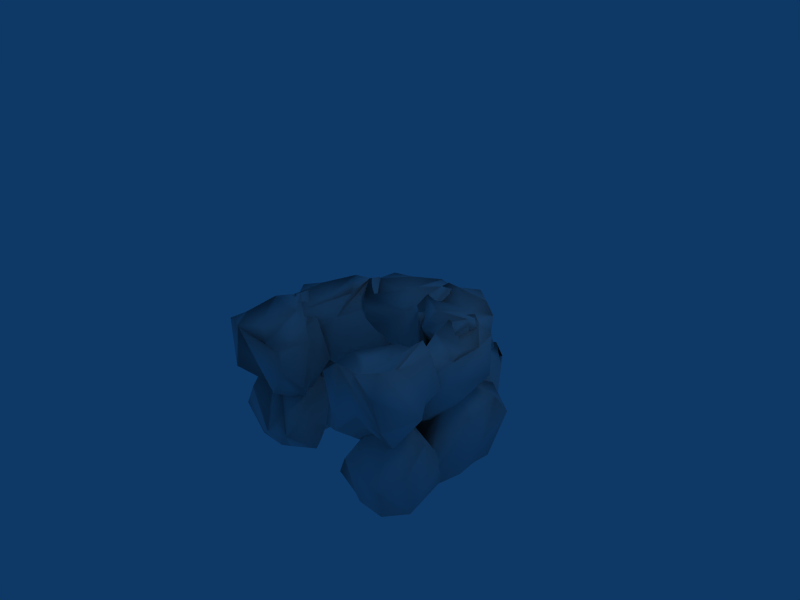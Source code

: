 # Source: cave_entrance.blend  (saved by Blender 2.44.0; exported with 4.5.12 LTS)
import bpy
from mathutils import Matrix  # noqa: F401  (used for matrix-valued properties, if any)

bpy.ops.wm.read_factory_settings(use_empty=True)
scene = bpy.context.scene
scene.name = 'Scene'

# ---- collections
col_collection_1 = bpy.data.collections.new('Collection 1'); scene.collection.children.link(col_collection_1)

# ---- materials (node trees are filled in below, after node groups)
mat_material = bpy.data.materials.new('Material')
mat_material.alpha_threshold = 0.0
mat_material.roughness = 0.5
mat_material.line_color = (0.0, 0.0, 0.0, 1.0)

# ---- material node trees

# ---- world
world_world = bpy.data.worlds.new('World'); scene.world = world_world
world_world.color = (0.05656, 0.2208, 0.4)
world_world.use_sun_shadow = False
world_world.sun_shadow_jitter_overblur = 0.0
world_world.cycles.sampling_method = 'MANUAL'
world_world.cycles.sample_map_resolution = 256

# ---- cameras
cam_camera = bpy.data.cameras.new('Camera')
cam_camera.passepartout_alpha = 0.2
cam_camera.clip_end = 100.0
cam_camera.lens = 35.0
cam_camera.ortho_scale = 7.314
cam_camera.show_passepartout = False
cam_camera.show_safe_areas = True
cam_camera.dof.focus_distance = 0.0
cam_camera.dof.aperture_fstop = 128.0

# ---- lights
light_spot = bpy.data.lights.new('Spot', 'POINT')
light_spot.transmission_factor = 0.0
light_spot.cutoff_distance = 30.0
light_spot.energy = 100.0
light_spot.shadow_buffer_clip_start = 1.001
light_spot.shadow_soft_size = 1.0
light_spot.shadow_maximum_resolution = 0.006
light_spot.use_absolute_resolution = True
light_spot.cycles.use_multiple_importance_sampling = False

# ---- meshes
me_cube_001 = bpy.data.meshes.new('Cube.001')
me_cube_001.from_pydata([(0.6388, 1.05, -1.798), (2.648, -1.123, -1.29), (2.76, -1.203, -0.7724), (2.502, -2.627, -2.778), (2.445, -2.392, -2.141), (2.44, -0.05953, -2.546), (2.87, -0.6656, -1.659), (2.549, -2.218, -0.9236), (2.426, -1.986, -3.133), (2.753, -0.9867, -3.087), (0.9549, -0.7026, -0.4139), (1.746, -2.034, -2.044), (1.656, -2.365, -0.6459), (1.644, -1.856, -0.64), (1.446, -2.402, -3.078), (1.465, -1.153, -3.161), (0.8142, -2.634, -3.242), (0.3801, -0.4374, -3.39), (0.8987, -1.941, -0.6974), (0.9555, -1.94, -2.522), (0.917, -1.857, -1.458), (-0.3855, -2.012, -3.161), (0.255, -1.965, -1.975), (0.3458, -0.4189, -0.8631), (-0.2919, -1.236, -3.088), (-0.5299, -0.2397, -3.225), (0.2362, -1.212, -0.7884), (0.2375, -1.903, -0.7584), (-0.4535, -2.079, -2.027), (-0.5155, -1.206, -2.068), (-0.1715, -0.08216, -0.03455), (-0.1167, -0.152, -0.6406), (0.2374, -1.487, -0.506), (0.2362, -1.428, -0.03015), (0.6531, 1.232, 0.4417), (-0.3918, -1.458, 1.461), (-0.1227, -0.03319, 1.06), (-0.3561, -0.6142, 1.407), (0.3458, -1.301, 0.5159), (0.5102, -0.2169, -0.5609), (0.07302, -1.687, 1.694), (0.917, -0.8075, -0.7092), (0.8987, -1.577, -0.5313), (1.073, -1.912, 1.968), (1.644, -1.995, -0.7032), (1.656, -1.998, -1.054), (1.32, -0.1291, -0.8439), (1.505, -1.804, 1.798), (0.9549, -1.959, 0.3236), (1.776, -1.413, 0.8912), (1.691, -0.3982, 1.984), (2.549, -1.592, -0.9542), (2.87, -0.4888, 0.1099), (2.633, -1.681, 0.9361), (1.938, -0.01283, -1.093), (2.478, -1.736, 1.625), (2.76, -1.788, -0.2545), (2.648, -1.034, -0.2026), (2.788, -0.6395, 1.263), (-0.09266, -0.5515, 3.537), (-0.5562, 1.269, 1.927), (1.278, -0.9291, 2.519), (1.41, -1.679, 2.556), (-0.6357, -1.659, 3.589), (0.1465, -1.592, 3.241), (1.102, -0.3827, 2.848), (1.967, -1.478, 1.982), (-1.512, -0.3456, 3.343), (-0.36, -1.343, 2.7), (-0.4526, -1.91, 1.359), (-1.428, -1.753, 3.119), (0.9389, -0.04666, 1.583), (1.501, -1.904, 1.388), (1.145, -1.906, 1.605), (-1.872, -1.873, 2.972), (0.9308, -1.517, 1.009), (0.671, -0.735, 1.162), (-2.241, -1.668, 2.199), (0.5641, -0.1654, 0.953), (-1.041, -1.269, 1.115), (-2.245, -0.6007, 1.755), (-1.901, -0.01626, 1.875), (-2.31, -1.446, 1.772), (0.008265, -1.39, 0.9339), (0.482, -1.443, 0.6307), (0.232, -0.114, 0.476), (-0.3316, -0.05292, 0.8258), (-1.976, -0.04308, 1.432), (-1.199, -0.08455, 1.11), (-1.269, -1.413, 1.173), (-2.011, -1.378, 1.576), (-2.97, 1.266, 1.933), (-3.961, -1.496, 0.478), (-3.174, -0.04103, 1.146), (-3.918, -0.6491, 0.5065), (-2.718, -1.275, 1.492), (-1.471, -0.135, 1.615), (-4.383, -1.724, 0.756), (-1.691, -0.6994, 2.082), (-1.434, -1.482, 1.671), (-5.016, -1.933, 1.417), (-1.896, -1.866, 2.637), (-1.468, -1.851, 2.751), (-1.814, -0.007352, 2.74), (-4.937, -1.805, 1.786), (-2.653, -1.906, 2.011), (-3.908, -1.36, 2.25), (-5.244, -0.4036, 1.845), (-1.864, -1.424, 3.375), (-3.287, -0.3661, 3.276), (-4.215, -1.606, 2.875), (-5.016, -1.7, 2.556), (-2.786, -1.649, 3.326), (-2.828, -0.9021, 3.215), (-4.68, -0.5771, 2.874), (-7.371, -0.679, 0.2431), (-4.914, 1.214, 0.2872), (-6.248, -0.971, 1.437), (-6.301, -1.718, 1.545), (-7.347, -1.805, -0.1648), (-7.008, -1.699, 0.4816), (-6.654, -0.4446, 1.251), (-5.646, -1.476, 2.047), (-6.935, -0.5069, -0.8232), (-6.252, -1.441, 0.1616), (-4.516, -1.952, 0.2789), (-6.638, -1.901, -0.7087), (-4.702, -0.04643, 1.59), (-4.817, -1.889, 1.775), (-5.046, -1.911, 1.472), (-6.387, -2.028, -1.028), (-3.888, -1.509, 0.9712), (-4.435, -0.7354, 1.151), (-5.353, -1.8, -1.211), (-3.611, -0.1581, 0.9342), (-4.665, -1.318, -0.3271), (-5.332, -0.714, -1.347), (-4.516, -0.08641, -0.919), (-5.331, -1.562, -1.387), (-3.825, -1.407, 0.8175), (-3.5, -1.432, 1.223), (-3.17, -0.09824, 1.258), (-3.487, -0.0674, 0.7166), (-4.357, -0.118, -1.502), (-4.422, -0.1466, -0.8949), (-4.856, -1.49, -0.9772), (-4.846, -1.467, -1.454), (-5.12, 1.198, -1.839), (-3.64, -1.631, -3.092), (-3.396, -0.1434, -2.514), (-3.676, -0.7835, -3.06), (-3.824, -1.383, -1.922), (-5.047, -0.2171, -0.9809), (-4.1, -1.878, -3.324), (-4.547, 0.03239, -3.165), (-5.582, -0.8133, -0.8606), (-5.518, -1.577, -0.9574), (-5.686, -2.124, -3.509), (-6.309, -2.0, -0.8447), (-6.328, -1.977, -0.4943), (-5.899, -0.1267, -0.773), (-6.121, -2.003, -3.346), (-5.029, -2.026, -1.625), (-6.41, -1.542, -2.454), (-6.303, -0.6133, -3.57), (-7.219, -1.579, -0.6148), (-7.518, -0.5593, -1.71), (-7.266, -1.814, -2.502), (-6.522, 0.006097, -0.536), (-7.098, -1.922, -3.187), (-7.416, -1.829, -1.311), (-7.303, -1.08, -1.381), (-7.414, -0.7991, -2.857), (-6.589, -0.7209, -1.829), (-7.37, 1.37, -3.068), (-7.071, 1.431, -0.3744), (-7.077, 0.9504, 0.01556), (-7.585, 1.669, -1.987), (-7.805, 0.2806, -1.63), (-7.045, 3.296, -0.1973), (-7.065, 2.655, -2.8), (-7.353, 3.004, -2.132), (-6.977, 2.819, -1.932), (-6.566, 0.4838, -3.064), (-6.014, 2.881, -2.626), (-6.039, 2.103, -3.043), (-6.406, 1.037, -0.4505), (-6.125, 2.763, 0.05754), (-6.128, 2.6, -1.137), (-5.526, 2.853, 0.03773), (-5.373, 2.852, -1.719), (-5.652, 1.741, -0.5667), (-5.139, 2.603, -2.636), (-4.95, 1.254, -2.883), (-4.815, 2.626, -0.689), (-4.985, 0.9848, -0.5251), (-4.895, 2.502, -1.226), (-4.377, 2.538, -1.71), (-4.437, 1.742, -1.985), (-4.554, 1.836, -2.982), (-4.261, 0.9818, -1.99), (-3.98, 2.562, -2.144), (-4.752, 1.061, -0.6074), (-4.681, 1.092, -1.213), (-3.791, 1.146, 0.9578), (-3.449, 1.113, 1.498), (-6.063, -0.6572, 0.6534), (-4.703, 2.702, -0.8885), (-4.852, 1.126, -0.6314), (-5.2, 1.907, -1.051), (-5.044, 0.2509, -0.9889), (-4.99, 1.888, -0.551), (-4.75, 2.682, -0.3478), (-3.836, 2.56, 0.5211), (-3.943, 1.048, 1.207), (-3.542, 2.68, 1.454), (-5.473, 1.33, -0.7906), (-5.456, 2.682, -0.4996), (-4.524, 1.815, 1.466), (-5.043, 2.929, 0.3715), (-4.104, 2.825, 1.795), (-5.294, 2.686, 1.196), (-4.74, 2.569, 1.897), (-5.173, 1.093, 1.799), (-6.468, 2.434, -0.1243), (-6.182, 3.347, 0.4431), (-6.704, 2.789, 0.6904), (-6.409, 2.599, 1.631), (-7.154, 2.272, 0.01532), (-5.697, 2.898, 2.183), (-7.009, 0.8938, 1.509), (-7.464, 2.049, 1.045), (-5.583, 1.819, 2.558), (-5.455, 2.807, 2.644), (-6.001, 0.3382, 2.873), (-7.628, 1.487, 0.1268), (-7.649, 0.2863, 0.5237), (-3.72, -0.7437, 2.375), (-5.289, 1.594, 3.029), (-1.87, 2.717, 3.834), (-1.947, 1.811, 3.791), (-4.114, 3.227, 3.608), (-3.431, 1.652, 4.235), (-2.257, 2.741, 3.483), (-4.869, 2.862, 2.854), (-3.155, 2.668, 3.518), (-4.129, 2.87, 2.958), (-5.492, 0.5645, 2.238), (-4.362, 3.054, 2.077), (-4.981, 2.136, 1.859), (-2.008, 1.214, 3.009), (-1.639, 2.636, 2.838), (-2.655, 2.737, 2.592), (-1.274, 2.848, 2.413), (-3.118, 2.983, 1.832), (-1.865, 1.849, 2.39), (-1.887, 0.2657, 2.493), (-4.129, 2.75, 1.391), (-4.386, 1.403, 1.185), (-1.434, 2.696, 1.394), (-1.638, 1.073, 1.887), (-2.216, 2.589, 1.822), (-3.133, 2.726, 1.542), (-3.485, 1.939, 1.518), (-4.147, 0.3167, 0.8058), (-4.38, 1.976, 0.8403), (-3.453, 1.174, 1.386), (-3.527, 2.75, 1.107), (-1.345, 1.128, 1.382), (-2.163, 1.172, 1.672), (-0.4813, 1.162, 1.085), (0.1256, 1.096, 0.7363), (-0.03669, -0.5729, 2.315), (-2.388, 2.783, 2.003), (-2.082, 1.201, 2.114), (-2.545, 2.03, 2.302), (-2.449, 0.3658, 2.143), (-1.825, 1.964, 1.685), (-1.598, 2.742, 1.451), (-0.8155, 2.577, 0.9747), (0.004659, 1.04, 0.9923), (0.111, 2.637, 0.7453), (-2.203, 1.451, 2.496), (-1.834, 2.788, 2.423), (0.4093, 1.813, 1.417), (-0.828, 2.988, 1.967), (0.7673, 2.211, 0.02911), (0.1998, 2.717, 2.064), (1.002, 2.564, 1.462), (0.957, 1.168, 1.854), (-1.74, 2.763, 3.403), (-1.252, 3.086, 2.954), (-1.673, 0.4585, 3.87), (-0.2242, 2.882, 3.274), (0.8762, 2.646, 2.911), (-0.7325, 2.894, 3.726), (1.328, 2.689, 2.272), (0.9464, 0.5869, 3.314), (0.3206, 1.887, 3.561), (1.766, 1.149, 2.114), (2.002, 1.968, 2.037), (-0.02484, 0.9266, 4.177), (-0.2657, 0.3979, 4.056), (2.656, 0.3264, 1.616), (2.892, 1.001, 1.983), (1.51, -0.5815, 0.5623), (2.087, 2.081, -0.9826), (2.033, 1.205, -0.8153), (2.574, 1.79, 0.9211), (2.74, 0.4793, 0.381), (2.016, 2.586, -0.5414), (2.068, 2.819, 1.684), (2.327, 2.544, 0.1518), (1.968, 2.801, 1.075), (1.544, 0.5712, 2.388), (1.013, 3.002, 1.463), (1.046, 2.286, 1.954), (1.367, 1.08, -0.567), (1.081, 2.501, -0.8287), (1.099, 2.643, 0.03576), (0.4795, 2.723, -0.9908), (0.3552, 2.459, -0.1895), (0.6141, 1.743, -0.5051), (0.1389, 2.682, 1.419), (-0.0453, 1.426, 1.83), (-0.1851, 2.625, -0.3393), (-0.05341, 0.9851, -0.5182), (-0.09591, 2.54, 0.199), (-0.1462, 2.716, 0.993), (-0.5594, 1.941, 1.071), (-0.5329, 0.3521, 1.77), (-0.44, 2.016, 1.919), (-0.7349, 1.183, 1.099), (-1.014, 2.773, 1.213), (-0.2499, 1.055, -0.3778), (-0.309, 1.13, 0.2268), (1.425, -0.9158, -1.782), (-0.4448, 1.549, -3.011), (-0.1911, 2.27, -0.4716), (-0.4116, 1.381, -1.857), (0.1291, 2.514, -2.443), (-0.157, 2.201, -1.058), (0.009738, 1.349, -2.409), (-0.05565, 0.9472, -2.98), (0.1044, 0.5502, -0.6756), (0.2518, 2.591, -0.3072), (0.278, 2.389, -2.017), (0.4622, 2.005, -2.99), (0.726, 2.969, -0.3654), (0.3552, 0.7476, -3.107), (1.137, 2.733, -0.4439), (1.046, 2.578, -2.602), (1.013, 1.982, -3.155), (0.2128, 0.2624, -0.4286), (1.396, 1.483, -0.7363), (1.315, 3.0, -1.414), (1.968, 1.373, -2.997), (2.068, 2.21, -2.996), (2.74, 0.2999, -1.513), (2.574, 1.155, -2.265), (2.213, 1.543, -0.5491), (2.065, 2.496, -0.4954), (2.377, 2.612, -2.07), (2.36, 2.002, -1.263)], [], [(14, 16, 9), (14, 9, 8), (16, 15, 9), (15, 0, 9), (17, 0, 15), (21, 17, 16), (17, 15, 16), (21, 24, 17), (24, 25, 17), (25, 0, 17), (28, 24, 21), (24, 0, 25), (28, 29, 24), (29, 0, 24), (27, 29, 28), (27, 26, 29), (23, 0, 26), (26, 0, 29), (18, 13, 26), (18, 26, 27), (13, 10, 23), (13, 23, 26), (10, 0, 23), (12, 13, 18), (7, 2, 13), (7, 13, 12), (2, 10, 13), (2, 0, 10), (7, 1, 2), (4, 6, 1), (4, 1, 7), (1, 0, 2), (6, 0, 1), (3, 6, 4), (8, 9, 6), (8, 6, 3), (0, 6, 5), (9, 0, 5), (9, 5, 6), (12, 11, 4), (12, 4, 7), (18, 20, 12), (20, 19, 11), (20, 11, 12), (11, 14, 3), (11, 3, 4), (14, 8, 3), (19, 14, 11), (19, 16, 14), (20, 22, 19), (27, 20, 18), (27, 28, 22), (27, 22, 20), (19, 21, 16), (28, 19, 22), (28, 21, 19), (31, 34, 39), (32, 39, 41), (32, 31, 39), (32, 41, 42), (41, 39, 34), (46, 34, 54), (41, 46, 45), (41, 34, 46), (42, 41, 45), (45, 54, 51), (45, 46, 54), (34, 43, 50), (34, 37, 43), (43, 35, 40), (43, 37, 35), (43, 40, 47), (34, 50, 55), (50, 43, 47), (55, 50, 47), (58, 52, 34), (34, 52, 54), (58, 34, 55), (52, 58, 57), (58, 55, 53), (57, 53, 56), (57, 58, 53), (54, 57, 51), (54, 52, 57), (51, 57, 56), (53, 47, 49), (53, 55, 47), (56, 49, 48), (56, 53, 49), (56, 48, 44), (51, 44, 45), (51, 56, 44), (45, 44, 42), (49, 47, 40), (48, 49, 40), (40, 35, 38), (48, 40, 38), (44, 38, 33), (44, 48, 38), (42, 33, 32), (42, 44, 33), (38, 37, 36), (38, 35, 37), (36, 37, 34), (33, 36, 30), (33, 38, 36), (32, 33, 30), (32, 30, 31), (30, 36, 34), (31, 30, 34), (85, 86, 60), (86, 81, 60), (84, 86, 85), (84, 83, 86), (83, 79, 81), (83, 81, 86), (81, 80, 60), (79, 82, 80), (79, 80, 81), (75, 73, 83), (75, 83, 84), (73, 69, 79), (73, 79, 83), (69, 77, 79), (77, 82, 79), (69, 68, 77), (68, 70, 77), (72, 73, 75), (66, 62, 73), (66, 73, 72), (62, 69, 73), (62, 64, 68), (62, 68, 69), (64, 63, 70), (64, 70, 68), (66, 61, 62), (60, 65, 61), (60, 61, 66), (61, 59, 64), (61, 64, 62), (59, 63, 64), (65, 59, 61), (59, 60, 63), (59, 65, 60), (63, 67, 70), (67, 74, 70), (60, 67, 63), (74, 77, 70), (74, 80, 82), (74, 82, 77), (60, 80, 74), (60, 74, 67), (72, 71, 60), (72, 60, 66), (75, 76, 72), (76, 60, 71), (76, 71, 72), (76, 78, 60), (84, 76, 75), (84, 85, 78), (84, 78, 76), (85, 60, 78), (88, 91, 96), (89, 96, 98), (89, 88, 96), (89, 98, 99), (98, 96, 91), (98, 103, 102), (98, 91, 103), (99, 98, 102), (102, 91, 108), (102, 103, 91), (91, 100, 107), (91, 94, 100), (100, 92, 97), (100, 94, 92), (100, 97, 104), (91, 107, 111), (107, 100, 104), (111, 107, 104), (114, 109, 91), (114, 91, 111), (109, 114, 113), (114, 111, 110), (113, 110, 112), (113, 114, 110), (91, 113, 108), (91, 109, 113), (108, 113, 112), (110, 104, 106), (110, 111, 104), (112, 106, 105), (112, 110, 106), (112, 105, 101), (108, 101, 102), (108, 112, 101), (102, 101, 99), (106, 104, 97), (105, 106, 97), (97, 92, 95), (105, 97, 95), (101, 95, 90), (101, 105, 95), (99, 90, 89), (99, 101, 90), (95, 94, 93), (95, 92, 94), (93, 94, 91), (90, 93, 87), (90, 95, 93), (89, 90, 87), (89, 87, 88), (87, 93, 91), (88, 87, 91), (141, 142, 116), (142, 137, 116), (140, 142, 141), (140, 139, 142), (139, 135, 137), (139, 137, 142), (137, 136, 116), (135, 138, 136), (135, 136, 137), (131, 129, 139), (131, 139, 140), (129, 125, 135), (129, 135, 139), (125, 133, 135), (133, 138, 135), (125, 124, 133), (124, 126, 133), (128, 129, 131), (122, 118, 129), (122, 129, 128), (118, 125, 129), (118, 120, 124), (118, 124, 125), (120, 119, 126), (120, 126, 124), (122, 117, 118), (116, 121, 117), (116, 117, 122), (117, 115, 120), (117, 120, 118), (115, 119, 120), (121, 115, 117), (115, 116, 119), (115, 121, 116), (119, 123, 126), (123, 130, 126), (116, 123, 119), (130, 133, 126), (130, 136, 138), (130, 138, 133), (116, 136, 130), (116, 130, 123), (128, 127, 116), (128, 116, 122), (131, 132, 128), (132, 116, 127), (132, 127, 128), (132, 134, 116), (140, 132, 131), (140, 141, 134), (140, 134, 132), (141, 116, 134), (144, 147, 152), (145, 152, 155), (145, 144, 152), (145, 155, 156), (155, 152, 147), (160, 147, 168), (155, 160, 159), (155, 147, 160), (156, 155, 159), (159, 168, 165), (159, 160, 168), (147, 154, 157), (147, 157, 164), (154, 150, 157), (154, 147, 150), (157, 148, 153), (157, 150, 148), (157, 153, 161), (147, 164, 169), (164, 157, 161), (169, 164, 161), (172, 166, 147), (147, 166, 168), (172, 147, 169), (166, 172, 171), (172, 169, 167), (171, 167, 170), (171, 172, 167), (168, 171, 165), (168, 166, 171), (165, 171, 170), (167, 161, 163), (167, 169, 161), (170, 163, 162), (170, 167, 163), (170, 162, 158), (165, 158, 159), (165, 170, 158), (159, 158, 156), (163, 161, 153), (162, 163, 153), (153, 148, 151), (162, 153, 151), (158, 151, 146), (158, 162, 151), (156, 146, 145), (156, 158, 146), (151, 150, 149), (151, 148, 150), (149, 150, 147), (146, 149, 143), (146, 151, 149), (145, 146, 143), (145, 143, 144), (143, 149, 147), (144, 143, 147), (187, 189, 181), (187, 181, 179), (189, 188, 181), (188, 182, 181), (182, 184, 180), (188, 190, 182), (190, 184, 182), (194, 190, 189), (190, 188, 189), (194, 196, 190), (196, 197, 190), (190, 192, 184), (197, 201, 192), (197, 192, 190), (202, 196, 194), (196, 198, 197), (202, 203, 196), (203, 200, 198), (203, 198, 196), (198, 199, 201), (198, 201, 197), (200, 199, 198), (173, 203, 202), (173, 200, 203), (200, 173, 199), (176, 178, 173), (175, 178, 176), (179, 181, 178), (179, 178, 175), (173, 178, 177), (174, 173, 177), (181, 182, 177), (181, 177, 178), (182, 180, 174), (182, 174, 177), (174, 183, 173), (193, 199, 173), (174, 185, 183), (185, 173, 183), (180, 184, 185), (180, 185, 174), (185, 193, 173), (184, 192, 193), (184, 193, 185), (192, 201, 199), (192, 199, 193), (173, 186, 176), (173, 191, 186), (186, 187, 175), (186, 175, 176), (187, 179, 175), (191, 187, 186), (191, 189, 187), (173, 195, 191), (173, 202, 195), (191, 194, 189), (202, 191, 195), (202, 194, 191), (205, 215, 218), (205, 218, 214), (218, 215, 220), (206, 205, 214), (206, 214, 218), (218, 220, 222), (218, 222, 223), (222, 229, 233), (223, 233, 232), (223, 222, 233), (206, 218, 223), (206, 223, 232), (217, 209, 216), (217, 207, 209), (225, 216, 224), (225, 217, 216), (224, 216, 206), (228, 224, 235), (228, 225, 224), (235, 224, 206), (216, 210, 206), (216, 209, 210), (226, 235, 231), (226, 228, 235), (227, 231, 230), (227, 226, 231), (235, 236, 231), (236, 230, 231), (229, 230, 233), (229, 227, 230), (233, 230, 232), (236, 235, 206), (230, 236, 234), (234, 236, 206), (232, 234, 206), (232, 230, 234), (206, 210, 208), (208, 210, 209), (206, 208, 204), (206, 204, 205), (208, 209, 211), (211, 207, 212), (211, 209, 207), (204, 211, 213), (204, 208, 211), (205, 204, 213), (213, 211, 212), (205, 213, 215), (212, 217, 219), (212, 207, 217), (219, 217, 225), (213, 212, 219), (215, 213, 219), (219, 221, 220), (215, 219, 220), (219, 225, 226), (221, 219, 226), (226, 225, 228), (221, 226, 227), (220, 221, 227), (222, 227, 229), (222, 220, 227), (251, 253, 245), (251, 245, 243), (253, 252, 245), (252, 246, 245), (246, 248, 244), (252, 254, 246), (254, 248, 246), (259, 254, 253), (254, 252, 253), (259, 261, 254), (261, 262, 254), (254, 257, 248), (262, 267, 257), (262, 257, 254), (268, 261, 259), (261, 263, 262), (268, 269, 261), (269, 266, 263), (269, 263, 261), (263, 265, 267), (263, 267, 262), (266, 265, 263), (237, 269, 268), (237, 266, 269), (266, 264, 265), (237, 264, 266), (240, 242, 237), (239, 242, 240), (243, 245, 242), (243, 242, 239), (237, 242, 241), (238, 237, 241), (245, 246, 241), (245, 241, 242), (246, 244, 238), (246, 238, 241), (238, 247, 237), (258, 265, 264), (258, 264, 237), (238, 249, 247), (249, 237, 247), (244, 248, 249), (244, 249, 238), (249, 258, 237), (248, 257, 258), (248, 258, 249), (257, 267, 265), (257, 265, 258), (237, 250, 240), (256, 255, 250), (256, 250, 237), (250, 251, 239), (250, 239, 240), (251, 243, 239), (255, 251, 250), (255, 253, 251), (256, 260, 255), (237, 268, 260), (237, 260, 256), (255, 259, 253), (268, 255, 260), (268, 259, 255), (271, 281, 284), (271, 284, 280), (284, 281, 286), (272, 271, 280), (272, 280, 284), (284, 286, 288), (284, 288, 289), (288, 296, 300), (289, 300, 299), (289, 288, 300), (272, 284, 289), (272, 289, 299), (283, 275, 282), (283, 273, 275), (291, 282, 290), (291, 283, 282), (290, 282, 272), (295, 290, 301), (295, 291, 290), (290, 272, 292), (301, 290, 292), (282, 276, 272), (282, 275, 276), (301, 292, 272), (293, 301, 298), (293, 295, 301), (294, 298, 297), (294, 293, 298), (301, 302, 298), (302, 297, 298), (296, 297, 300), (296, 294, 297), (300, 297, 299), (302, 301, 272), (297, 302, 272), (299, 297, 272), (272, 276, 274), (274, 276, 275), (272, 274, 270), (272, 270, 271), (274, 275, 277), (277, 273, 278), (277, 275, 273), (270, 277, 279), (270, 274, 277), (271, 270, 279), (279, 277, 278), (271, 279, 281), (278, 283, 285), (278, 273, 283), (285, 283, 291), (279, 278, 285), (281, 279, 285), (285, 287, 286), (281, 285, 286), (285, 291, 293), (287, 285, 293), (293, 291, 295), (287, 293, 294), (286, 287, 294), (288, 294, 296), (288, 286, 294), (318, 320, 312), (318, 312, 310), (320, 319, 312), (319, 313, 312), (313, 315, 311), (319, 321, 313), (321, 315, 313), (325, 321, 320), (321, 319, 320), (325, 327, 321), (327, 328, 321), (321, 323, 315), (328, 333, 323), (328, 323, 321), (334, 327, 325), (327, 329, 328), (334, 335, 327), (335, 332, 329), (335, 329, 327), (329, 331, 333), (329, 333, 328), (332, 331, 329), (305, 335, 334), (305, 332, 335), (332, 330, 331), (305, 330, 332), (307, 309, 305), (309, 303, 305), (303, 304, 305), (306, 309, 307), (310, 312, 309), (310, 309, 306), (303, 309, 308), (304, 303, 308), (312, 313, 308), (312, 308, 309), (313, 311, 304), (313, 304, 308), (304, 314, 305), (324, 331, 330), (324, 330, 305), (304, 316, 314), (316, 305, 314), (311, 315, 316), (311, 316, 304), (316, 324, 305), (315, 323, 324), (315, 324, 316), (323, 333, 331), (323, 331, 324), (305, 317, 307), (305, 322, 317), (317, 318, 306), (317, 306, 307), (318, 310, 306), (322, 318, 317), (322, 320, 318), (305, 326, 322), (305, 334, 326), (322, 325, 320), (334, 322, 326), (334, 325, 322), (347, 340, 346), (347, 337, 340), (352, 346, 351), (352, 347, 346), (351, 346, 348), (357, 351, 362), (357, 352, 351), (351, 348, 355), (362, 351, 355), (346, 341, 348), (346, 340, 341), (348, 338, 345), (348, 341, 338), (348, 345, 350), (362, 355, 361), (355, 348, 350), (361, 355, 350), (356, 362, 359), (356, 357, 362), (336, 359, 358), (336, 356, 359), (362, 363, 359), (363, 358, 359), (363, 362, 361), (358, 363, 336), (363, 361, 360), (336, 363, 360), (360, 350, 354), (360, 361, 350), (336, 354, 353), (336, 360, 354), (354, 350, 345), (353, 354, 345), (345, 338, 344), (353, 345, 344), (336, 353, 344), (344, 341, 339), (344, 338, 341), (339, 341, 340), (336, 344, 339), (339, 340, 342), (342, 337, 343), (342, 340, 337), (336, 339, 342), (336, 342, 343), (343, 347, 349), (343, 337, 347), (349, 347, 352), (336, 343, 349), (349, 352, 356), (336, 349, 356), (356, 352, 357)])
me_cube_001.polygons.foreach_set('use_smooth', [True] * 680)
_uv = me_cube_001.uv_layers.new(name='UVTex')
_uv.uv.foreach_set('vector', [0.0, 1.0, 0.0, 0.0, 1.0, 0.0, 0.0, 1.0, 0.0, 0.0, 1.0, 0.0, 0.0, 1.0, 0.0, 0.0, 1.0, 0.0, 0.0, 1.0, 0.0, 0.0, 1.0, 0.0, 0.0, 1.0, 0.0, 0.0, 1.0, 0.0, 0.0, 1.0, 0.0, 0.0, 1.0, 0.0, 0.0, 1.0, 0.0, 0.0, 1.0, 0.0, 0.0, 1.0, 0.0, 0.0, 1.0, 0.0, 0.0, 1.0, 0.0, 0.0, 1.0, 0.0, 0.0, 1.0, 0.0, 0.0, 1.0, 0.0, 0.0, 1.0, 0.0, 0.0, 1.0, 0.0, 0.0, 1.0, 0.0, 0.0, 1.0, 0.0, 0.0, 1.0, 0.0, 0.0, 1.0, 0.0, 0.0, 1.0, 0.0, 0.0, 1.0, 0.0, 0.0, 1.0, 0.0, 0.0, 1.0, 0.0, 0.0, 1.0, 0.0, 0.0, 1.0, 0.0, 0.0, 1.0, 0.0, 0.0, 1.0, 0.0, 0.0, 1.0, 0.0, 0.0, 1.0, 0.0, 0.0, 1.0, 0.0, 0.0, 1.0, 0.0, 0.0, 1.0, 0.0, 0.0, 1.0, 0.0, 0.0, 1.0, 0.0, 0.0, 1.0, 0.0, 0.0, 1.0, 0.0, 0.0, 1.0, 0.0, 0.0, 1.0, 0.0, 0.0, 1.0, 0.0, 0.0, 1.0, 0.0, 0.0, 1.0, 0.0, 0.0, 1.0, 0.0, 0.0, 1.0, 0.0, 0.0, 1.0, 0.0, 0.0, 1.0, 0.0, 0.0, 1.0, 0.0, 0.0, 1.0, 0.0, 0.0, 1.0, 0.0, 0.0, 1.0, 0.0, 0.0, 1.0, 0.0, 0.0, 1.0, 0.0, 0.0, 1.0, 0.0, 0.0, 1.0, 0.0, 0.0, 1.0, 0.0, 0.0, 1.0, 0.0, 0.0, 1.0, 0.0, 0.0, 1.0, 0.0, 0.0, 1.0, 0.0, 0.0, 1.0, 0.0, 0.0, 1.0, 0.0, 0.0, 1.0, 0.0, 0.0, 1.0, 0.0, 0.0, 1.0, 0.0, 0.0, 1.0, 0.0, 0.0, 1.0, 0.0, 0.0, 1.0, 0.0, 0.0, 1.0, 0.0, 0.0, 1.0, 0.0, 0.0, 1.0, 0.0, 0.0, 1.0, 0.0, 0.0, 1.0, 0.0, 0.0, 1.0, 0.0, 0.0, 1.0, 0.0, 0.0, 1.0, 0.0, 0.0, 1.0, 0.0, 0.0, 1.0, 0.0, 0.0, 1.0, 0.0, 0.0, 1.0, 0.0, 0.0, 1.0, 0.0, 0.0, 1.0, 0.0, 0.0, 1.0, 0.0, 0.0, 1.0, 0.0, 0.0, 1.0, 0.0, 0.0, 1.0, 0.0, 0.0, 1.0, 0.0, 0.0, 1.0, 0.0, 0.0, 1.0, 0.0, 0.0, 1.0, 0.0, 0.0, 1.0, 0.0, 0.0, 1.0, 0.0, 0.0, 1.0, 0.0, 0.0, 1.0, 0.0, 0.0, 1.0, 0.0, 0.0, 1.0, 0.0, 0.0, 1.0, 0.0, 0.0, 1.0, 0.0, 0.0, 1.0, 0.0, 0.0, 1.0, 0.0, 0.0, 1.0, 0.0, 0.0, 1.0, 0.0, 0.0, 1.0, 0.0, 0.0, 1.0, 0.0, 0.0, 1.0, 0.0, 0.0, 1.0, 0.0, 0.0, 1.0, 0.0, 0.0, 1.0, 0.0, 0.0, 1.0, 0.0, 0.0, 1.0, 0.0, 0.0, 1.0, 0.0, 0.0, 1.0, 0.0, 0.0, 1.0, 0.0, 0.0, 1.0, 0.0, 0.0, 1.0, 0.0, 0.0, 1.0, 0.0, 0.0, 1.0, 0.0, 0.0, 1.0, 0.0, 0.0, 1.0, 0.0, 0.0, 1.0, 0.0, 0.0, 1.0, 0.0, 0.0, 1.0, 0.0, 0.0, 1.0, 0.0, 0.0, 1.0, 0.0, 0.0, 1.0, 0.0, 0.0, 1.0, 0.0, 0.0, 1.0, 0.0, 0.0, 1.0, 0.0, 0.0, 1.0, 0.0, 0.0, 1.0, 0.0, 0.0, 1.0, 0.0, 0.0, 1.0, 0.0, 0.0, 1.0, 0.0, 0.0, 1.0, 0.0, 0.0, 1.0, 0.0, 0.0, 1.0, 0.0, 0.0, 1.0, 0.0, 0.0, 1.0, 0.0, 0.0, 1.0, 0.0, 0.0, 1.0, 0.0, 0.0, 1.0, 0.0, 0.0, 1.0, 0.0, 0.0, 1.0, 0.0, 0.0, 1.0, 0.0, 0.0, 1.0, 0.0, 0.0, 1.0, 0.0, 0.0, 1.0, 0.0, 0.0, 1.0, 0.0, 0.0, 1.0, 0.0, 0.0, 1.0, 0.0, 0.0, 1.0, 0.0, 0.0, 1.0, 0.0, 0.0, 1.0, 0.0, 0.0, 1.0, 0.0, 0.0, 1.0, 0.0, 0.0, 1.0, 0.0, 0.0, 1.0, 0.0, 0.0, 1.0, 0.0, 0.0, 1.0, 0.0, 0.0, 1.0, 0.0, 0.0, 1.0, 0.0, 0.0, 1.0, 0.0, 0.0, 1.0, 0.0, 0.0, 1.0, 0.0, 0.0, 1.0, 0.0, 0.0, 1.0, 0.0, 0.0, 1.0, 0.0, 0.0, 1.0, 0.0, 0.0, 1.0, 0.0, 0.0, 1.0, 0.0, 0.0, 1.0, 0.0, 0.0, 1.0, 0.0, 0.0, 1.0, 0.0, 0.0, 1.0, 0.0, 0.0, 1.0, 0.0, 0.0, 1.0, 0.0, 0.0, 1.0, 0.0, 0.0, 1.0, 0.0, 0.0, 1.0, 0.0, 0.0, 1.0, 0.0, 0.0, 1.0, 0.0, 0.0, 1.0, 0.0, 0.0, 1.0, 0.0, 0.0, 1.0, 0.0, 0.0, 1.0, 0.0, 0.0, 1.0, 0.0, 0.0, 1.0, 0.0, 0.0, 1.0, 0.0, 0.0, 1.0, 0.0, 0.0, 1.0, 0.0, 0.0, 1.0, 0.0, 0.0, 1.0, 0.0, 0.0, 1.0, 0.0, 0.0, 1.0, 0.0, 0.0, 1.0, 0.0, 0.0, 1.0, 0.0, 0.0, 1.0, 0.0, 0.0, 1.0, 0.0, 0.0, 1.0, 0.0, 0.0, 1.0, 0.0, 0.0, 1.0, 0.0, 0.0, 1.0, 0.0, 0.0, 1.0, 0.0, 0.0, 1.0, 0.0, 0.0, 1.0, 0.0, 0.0, 1.0, 0.0, 0.0, 1.0, 0.0, 0.0, 1.0, 0.0, 0.0, 1.0, 0.0, 0.0, 1.0, 0.0, 0.0, 1.0, 0.0, 0.0, 1.0, 0.0, 0.0, 1.0, 0.0, 0.0, 1.0, 0.0, 0.0, 1.0, 0.0, 0.0, 1.0, 0.0, 0.0, 1.0, 0.0, 0.0, 1.0, 0.0, 0.0, 1.0, 0.0, 0.0, 1.0, 0.0, 0.0, 1.0, 0.0, 0.0, 1.0, 0.0, 0.0, 1.0, 0.0, 0.0, 1.0, 0.0, 0.0, 1.0, 0.0, 0.0, 1.0, 0.0, 0.0, 1.0, 0.0, 0.0, 1.0, 0.0, 0.0, 1.0, 0.0, 0.0, 1.0, 0.0, 0.0, 1.0, 0.0, 0.0, 1.0, 0.0, 0.0, 1.0, 0.0, 0.0, 1.0, 0.0, 0.0, 1.0, 0.0, 0.0, 1.0, 0.0, 0.0, 1.0, 0.0, 0.0, 1.0, 0.0, 0.0, 1.0, 0.0, 0.0, 1.0, 0.0, 0.0, 1.0, 0.0, 0.0, 1.0, 0.0, 0.0, 1.0, 0.0, 0.0, 1.0, 0.0, 0.0, 1.0, 0.0, 0.0, 1.0, 0.0, 0.0, 1.0, 0.0, 0.0, 1.0, 0.0, 0.0, 1.0, 0.0, 0.0, 1.0, 0.0, 0.0, 1.0, 0.0, 0.0, 1.0, 0.0, 0.0, 1.0, 0.0, 0.0, 1.0, 0.0, 0.0, 1.0, 0.0, 0.0, 1.0, 0.0, 0.0, 1.0, 0.0, 0.0, 1.0, 0.0, 0.0, 1.0, 0.0, 0.0, 1.0, 0.0, 0.0, 1.0, 0.0, 0.0, 1.0, 0.0, 0.0, 1.0, 0.0, 0.0, 1.0, 0.0, 0.0, 1.0, 0.0, 0.0, 1.0, 0.0, 0.0, 1.0, 0.0, 0.0, 1.0, 0.0, 0.0, 1.0, 0.0, 0.0, 1.0, 0.0, 0.0, 1.0, 0.0, 0.0, 1.0, 0.0, 0.0, 1.0, 0.0, 0.0, 1.0, 0.0, 0.0, 1.0, 0.0, 0.0, 1.0, 0.0, 0.0, 1.0, 0.0, 0.0, 1.0, 0.0, 0.0, 1.0, 0.0, 0.0, 1.0, 0.0, 0.0, 1.0, 0.0, 0.0, 1.0, 0.0, 0.0, 1.0, 0.0, 0.0, 1.0, 0.0, 0.0, 1.0, 0.0, 0.0, 1.0, 0.0, 0.0, 1.0, 0.0, 0.0, 1.0, 0.0, 0.0, 1.0, 0.0, 0.0, 1.0, 0.0, 0.0, 1.0, 0.0, 0.0, 1.0, 0.0, 0.0, 1.0, 0.0, 0.0, 1.0, 0.0, 0.0, 1.0, 0.0, 0.0, 1.0, 0.0, 0.0, 1.0, 0.0, 0.0, 1.0, 0.0, 0.0, 1.0, 0.0, 0.0, 1.0, 0.0, 0.0, 1.0, 0.0, 0.0, 1.0, 0.0, 0.0, 1.0, 0.0, 0.0, 1.0, 0.0, 0.0, 1.0, 0.0, 0.0, 1.0, 0.0, 0.0, 1.0, 0.0, 0.0, 1.0, 0.0, 0.0, 1.0, 0.0, 0.0, 1.0, 0.0, 0.0, 1.0, 0.0, 0.0, 1.0, 0.0, 0.0, 1.0, 0.0, 0.0, 1.0, 0.0, 0.0, 1.0, 0.0, 0.0, 1.0, 0.0, 0.0, 1.0, 0.0, 0.0, 1.0, 0.0, 0.0, 1.0, 0.0, 0.0, 1.0, 0.0, 0.0, 1.0, 0.0, 0.0, 1.0, 0.0, 0.0, 1.0, 0.0, 0.0, 1.0, 0.0, 0.0, 1.0, 0.0, 0.0, 1.0, 0.0, 0.0, 1.0, 0.0, 0.0, 1.0, 0.0, 0.0, 1.0, 0.0, 0.0, 1.0, 0.0, 0.0, 1.0, 0.0, 0.0, 1.0, 0.0, 0.0, 1.0, 0.0, 0.0, 1.0, 0.0, 0.0, 1.0, 0.0, 0.0, 1.0, 0.0, 0.0, 1.0, 0.0, 0.0, 1.0, 0.0, 0.0, 1.0, 0.0, 0.0, 1.0, 0.0, 0.0, 1.0, 0.0, 0.0, 1.0, 0.0, 0.0, 1.0, 0.0, 0.0, 1.0, 0.0, 0.0, 1.0, 0.0, 0.0, 1.0, 0.0, 0.0, 1.0, 0.0, 0.0, 1.0, 0.0, 0.0, 1.0, 0.0, 0.0, 1.0, 0.0, 0.0, 1.0, 0.0, 0.0, 1.0, 0.0, 0.0, 1.0, 0.0, 0.0, 1.0, 0.0, 0.0, 1.0, 0.0, 0.0, 1.0, 0.0, 0.0, 1.0, 0.0, 0.0, 1.0, 0.0, 0.0, 1.0, 0.0, 0.0, 1.0, 0.0, 0.0, 1.0, 0.0, 0.0, 1.0, 0.0, 0.0, 1.0, 0.0, 0.0, 1.0, 0.0, 0.0, 1.0, 0.0, 0.0, 1.0, 0.0, 0.0, 1.0, 0.0, 0.0, 1.0, 0.0, 0.0, 1.0, 0.0, 0.0, 1.0, 0.0, 0.0, 1.0, 0.0, 0.0, 1.0, 0.0, 0.0, 1.0, 0.0, 0.0, 1.0, 0.0, 0.0, 1.0, 0.0, 0.0, 1.0, 0.0, 0.0, 1.0, 0.0, 0.0, 1.0, 0.0, 0.0, 1.0, 0.0, 0.0, 1.0, 0.0, 0.0, 1.0, 0.0, 0.0, 1.0, 0.0, 0.0, 1.0, 0.0, 0.0, 1.0, 0.0, 0.0, 1.0, 0.0, 0.0, 1.0, 0.0, 0.0, 1.0, 0.0, 0.0, 1.0, 0.0, 0.0, 1.0, 0.0, 0.0, 1.0, 0.0, 0.0, 1.0, 0.0, 0.0, 1.0, 0.0, 0.0, 1.0, 0.0, 0.0, 1.0, 0.0, 0.0, 1.0, 0.0, 0.0, 1.0, 0.0, 0.0, 1.0, 0.0, 0.0, 1.0, 0.0, 0.0, 1.0, 0.0, 0.0, 1.0, 0.0, 0.0, 1.0, 0.0, 0.0, 1.0, 0.0, 0.0, 1.0, 0.0, 0.0, 1.0, 0.0, 0.0, 1.0, 0.0, 0.0, 1.0, 0.0, 0.0, 1.0, 0.0, 0.0, 1.0, 0.0, 0.0, 1.0, 0.0, 0.0, 1.0, 0.0, 0.0, 1.0, 0.0, 0.0, 1.0, 0.0, 0.0, 1.0, 0.0, 0.0, 1.0, 0.0, 0.0, 1.0, 0.0, 0.0, 1.0, 0.0, 0.0, 1.0, 0.0, 0.0, 1.0, 0.0, 0.0, 1.0, 0.0, 0.0, 1.0, 0.0, 0.0, 1.0, 0.0, 0.0, 1.0, 0.0, 0.0, 1.0, 0.0, 0.0, 1.0, 0.0, 0.0, 1.0, 0.0, 0.0, 1.0, 0.0, 0.0, 1.0, 0.0, 0.0, 1.0, 0.0, 0.0, 1.0, 0.0, 0.0, 1.0, 0.0, 0.0, 1.0, 0.0, 0.0, 1.0, 0.0, 0.0, 1.0, 0.0, 0.0, 1.0, 0.0, 0.0, 1.0, 0.0, 0.0, 1.0, 0.0, 0.0, 1.0, 0.0, 0.0, 1.0, 0.0, 0.0, 1.0, 0.0, 0.0, 1.0, 0.0, 0.0, 1.0, 0.0, 0.0, 1.0, 0.0, 0.0, 1.0, 0.0, 0.0, 1.0, 0.0, 0.0, 1.0, 0.0, 0.0, 1.0, 0.0, 0.0, 1.0, 0.0, 0.0, 1.0, 0.0, 0.0, 1.0, 0.0, 0.0, 1.0, 0.0, 0.0, 1.0, 0.0, 0.0, 1.0, 0.0, 0.0, 1.0, 0.0, 0.0, 1.0, 0.0, 0.0, 1.0, 0.0, 0.0, 1.0, 0.0, 0.0, 1.0, 0.0, 0.0, 1.0, 0.0, 0.0, 1.0, 0.0, 0.0, 1.0, 0.0, 0.0, 1.0, 0.0, 0.0, 1.0, 0.0, 0.0, 1.0, 0.0, 0.0, 1.0, 0.0, 0.0, 1.0, 0.0, 0.0, 1.0, 0.0, 0.0, 1.0, 0.0, 0.0, 1.0, 0.0, 0.0, 1.0, 0.0, 0.0, 1.0, 0.0, 0.0, 1.0, 0.0, 0.0, 1.0, 0.0, 0.0, 1.0, 0.0, 0.0, 1.0, 0.0, 0.0, 1.0, 0.0, 0.0, 1.0, 0.0, 0.0, 1.0, 0.0, 0.0, 1.0, 0.0, 0.0, 1.0, 0.0, 0.0, 1.0, 0.0, 0.0, 1.0, 0.0, 0.0, 1.0, 0.0, 0.0, 1.0, 0.0, 0.0, 1.0, 0.0, 0.0, 1.0, 0.0, 0.0, 1.0, 0.0, 0.0, 1.0, 0.0, 0.0, 1.0, 0.0, 0.0, 1.0, 0.0, 0.0, 1.0, 0.0, 0.0, 1.0, 0.0, 0.0, 1.0, 0.0, 0.0, 1.0, 0.0, 0.0, 1.0, 0.0, 0.0, 1.0, 0.0, 0.0, 1.0, 0.0, 0.0, 1.0, 0.0, 0.0, 1.0, 0.0, 0.0, 1.0, 0.0, 0.0, 1.0, 0.0, 0.0, 1.0, 0.0, 0.0, 1.0, 0.0, 0.0, 1.0, 0.0, 0.0, 1.0, 0.0, 0.0, 1.0, 0.0, 0.0, 1.0, 0.0, 0.0, 1.0, 0.0, 0.0, 1.0, 0.0, 0.0, 1.0, 0.0, 0.0, 1.0, 0.0, 0.0, 1.0, 0.0, 0.0, 1.0, 0.0, 0.0, 1.0, 0.0, 0.0, 1.0, 0.0, 0.0, 1.0, 0.0, 0.0, 1.0, 0.0, 0.0, 1.0, 0.0, 0.0, 1.0, 0.0, 0.0, 1.0, 0.0, 0.0, 1.0, 0.0, 0.0, 1.0, 0.0, 0.0, 1.0, 0.0, 0.0, 1.0, 0.0, 0.0, 1.0, 0.0, 0.0, 1.0, 0.0, 0.0, 1.0, 0.0, 0.0, 1.0, 0.0, 0.0, 1.0, 0.0, 0.0, 1.0, 0.0, 0.0, 1.0, 0.0, 0.0, 1.0, 0.0, 0.0, 1.0, 0.0, 0.0, 1.0, 0.0, 0.0, 1.0, 0.0, 0.0, 1.0, 0.0, 0.0, 1.0, 0.0, 0.0, 1.0, 0.0, 0.0, 1.0, 0.0, 0.0, 1.0, 0.0, 0.0, 1.0, 0.0, 0.0, 1.0, 0.0, 0.0, 1.0, 0.0, 0.0, 1.0, 0.0, 0.0, 1.0, 0.0, 0.0, 1.0, 0.0, 0.0, 1.0, 0.0, 0.0, 1.0, 0.0, 0.0, 1.0, 0.0, 0.0, 1.0, 0.0, 0.0, 1.0, 0.0, 0.0, 1.0, 0.0, 0.0, 1.0, 0.0, 0.0, 1.0, 0.0, 0.0, 1.0, 0.0, 0.0, 1.0, 0.0, 0.0, 1.0, 0.0, 0.0, 1.0, 0.0, 0.0, 1.0, 0.0, 0.0, 1.0, 0.0, 0.0, 1.0, 0.0, 0.0, 1.0, 0.0, 0.0, 1.0, 0.0, 0.0, 1.0, 0.0, 0.0, 1.0, 0.0, 0.0, 1.0, 0.0, 0.0, 1.0, 0.0, 0.0, 1.0, 0.0, 0.0, 1.0, 0.0, 0.0, 1.0, 0.0, 0.0, 1.0, 0.0, 0.0, 1.0, 0.0, 0.0, 1.0, 0.0, 0.0, 1.0, 0.0, 0.0, 1.0, 0.0, 0.0, 1.0, 0.0, 0.0, 1.0, 0.0, 0.0, 1.0, 0.0, 0.0, 1.0, 0.0, 0.0, 1.0, 0.0, 0.0, 1.0, 0.0, 0.0, 1.0, 0.0, 0.0, 1.0, 0.0, 0.0, 1.0, 0.0, 0.0, 1.0, 0.0, 0.0, 1.0, 0.0, 0.0, 1.0, 0.0, 0.0, 1.0, 0.0, 0.0, 1.0, 0.0, 0.0, 1.0, 0.0, 0.0, 1.0, 0.0, 0.0, 1.0, 0.0, 0.0, 1.0, 0.0, 0.0, 1.0, 0.0, 0.0, 1.0, 0.0, 0.0, 1.0, 0.0, 0.0, 1.0, 0.0, 0.0, 1.0, 0.0, 0.0, 1.0, 0.0, 0.0, 1.0, 0.0, 0.0, 1.0, 0.0, 0.0, 1.0, 0.0, 0.0, 1.0, 0.0, 0.0, 1.0, 0.0, 0.0, 1.0, 0.0, 0.0, 1.0, 0.0, 0.0, 1.0, 0.0, 0.0, 1.0, 0.0, 0.0, 1.0, 0.0, 0.0, 1.0, 0.0, 0.0, 1.0, 0.0, 0.0, 1.0, 0.0, 0.0, 1.0, 0.0, 0.0, 1.0, 0.0, 0.0, 1.0, 0.0, 0.0, 1.0, 0.0, 0.0, 1.0, 0.0, 0.0, 1.0, 0.0, 0.0, 1.0, 0.0, 0.0, 1.0, 0.0, 0.0, 1.0, 0.0, 0.0, 1.0, 0.0, 0.0, 1.0, 0.0, 0.0, 1.0, 0.0, 0.0, 1.0, 0.0, 0.0, 1.0, 0.0, 0.0, 1.0, 0.0, 0.0, 1.0, 0.0, 0.0, 1.0, 0.0, 0.0, 1.0, 0.0, 0.0, 1.0, 0.0, 0.0, 1.0, 0.0, 0.0, 1.0, 0.0, 0.0, 1.0, 0.0, 0.0, 1.0, 0.0, 0.0, 1.0, 0.0, 0.0, 1.0, 0.0, 0.0, 1.0, 0.0, 0.0, 1.0, 0.0, 0.0, 1.0, 0.0, 0.0, 1.0, 0.0, 0.0, 1.0, 0.0, 0.0, 1.0, 0.0, 0.0, 1.0, 0.0, 0.0, 1.0, 0.0, 0.0, 1.0, 0.0, 0.0, 1.0, 0.0, 0.0, 1.0, 0.0, 0.0, 1.0, 0.0, 0.0, 1.0, 0.0, 0.0, 1.0, 0.0, 0.0, 1.0, 0.0, 0.0, 1.0, 0.0, 0.0, 1.0, 0.0, 0.0, 1.0, 0.0, 0.0, 1.0, 0.0, 0.0, 1.0, 0.0, 0.0, 1.0, 0.0, 0.0, 1.0, 0.0, 0.0, 1.0, 0.0, 0.0, 1.0, 0.0, 0.0, 1.0, 0.0, 0.0, 1.0, 0.0, 0.0, 1.0, 0.0, 0.0, 1.0, 0.0, 0.0, 1.0, 0.0, 0.0, 1.0, 0.0, 0.0, 1.0, 0.0, 0.0, 1.0, 0.0, 0.0, 1.0, 0.0, 0.0, 1.0, 0.0, 0.0, 1.0, 0.0, 0.0, 1.0, 0.0, 0.0, 1.0, 0.0, 0.0, 1.0, 0.0, 0.0, 1.0, 0.0, 0.0, 1.0, 0.0, 0.0, 1.0, 0.0, 0.0, 1.0, 0.0, 0.0, 1.0, 0.0, 0.0, 1.0, 0.0, 0.0, 1.0, 0.0, 0.0, 1.0, 0.0, 0.0, 1.0, 0.0, 0.0, 1.0, 0.0, 0.0, 1.0, 0.0, 0.0, 1.0, 0.0, 0.0, 1.0, 0.0, 0.0, 1.0, 0.0, 0.0, 1.0, 0.0, 0.0, 1.0, 0.0, 0.0, 1.0, 0.0, 0.0, 1.0, 0.0, 0.0, 1.0, 0.0, 0.0, 1.0, 0.0, 0.0, 1.0, 0.0, 0.0, 1.0, 0.0, 0.0, 1.0, 0.0, 0.0, 1.0, 0.0, 0.0, 1.0, 0.0, 0.0, 1.0, 0.0, 0.0, 1.0, 0.0, 0.0, 1.0, 0.0, 0.0, 1.0, 0.0, 0.0, 1.0, 0.0, 0.0, 1.0, 0.0, 0.0, 1.0, 0.0, 0.0, 1.0, 0.0, 0.0, 1.0, 0.0, 0.0, 1.0, 0.0, 0.0, 1.0, 0.0, 0.0, 1.0, 0.0, 0.0, 1.0, 0.0, 0.0, 1.0, 0.0, 0.0, 1.0, 0.0, 0.0, 1.0, 0.0, 0.0, 1.0, 0.0, 0.0, 1.0, 0.0, 0.0, 1.0, 0.0, 0.0, 1.0, 0.0, 0.0, 1.0, 0.0, 0.0, 1.0, 0.0, 0.0, 1.0, 0.0, 0.0, 1.0, 0.0, 0.0, 1.0, 0.0, 0.0, 1.0, 0.0, 0.0, 1.0, 0.0, 0.0, 1.0, 0.0, 0.0, 1.0, 0.0, 0.0, 1.0, 0.0, 0.0, 1.0, 0.0, 0.0, 1.0, 0.0, 0.0, 1.0, 0.0, 0.0, 1.0, 0.0, 0.0, 1.0, 0.0, 0.0, 1.0, 0.0, 0.0, 1.0, 0.0, 0.0, 1.0, 0.0, 0.0, 1.0, 0.0, 0.0, 1.0, 0.0, 0.0, 1.0, 0.0, 0.0, 1.0, 0.0, 0.0, 1.0, 0.0, 0.0, 1.0, 0.0, 0.0, 1.0, 0.0, 0.0, 1.0, 0.0, 0.0, 1.0, 0.0, 0.0, 1.0, 0.0, 0.0, 1.0, 0.0, 0.0, 1.0, 0.0, 0.0, 1.0, 0.0, 0.0, 1.0, 0.0, 0.0, 1.0, 0.0, 0.0, 1.0, 0.0, 0.0, 1.0, 0.0, 0.0, 1.0, 0.0, 0.0, 1.0, 0.0, 0.0, 1.0, 0.0, 0.0, 1.0, 0.0, 0.0, 1.0, 0.0, 0.0, 1.0, 0.0, 0.0, 1.0, 0.0, 0.0, 1.0, 0.0, 0.0, 1.0, 0.0, 0.0, 1.0, 0.0, 0.0, 1.0, 0.0, 0.0, 1.0, 0.0, 0.0, 1.0, 0.0, 0.0, 1.0, 0.0, 0.0, 1.0, 0.0, 0.0, 1.0, 0.0, 0.0, 1.0, 0.0, 0.0, 1.0, 0.0, 0.0, 1.0, 0.0, 0.0, 1.0, 0.0, 0.0, 1.0, 0.0, 0.0, 1.0, 0.0, 0.0, 1.0, 0.0, 0.0, 1.0, 0.0, 0.0, 1.0, 0.0, 0.0, 1.0, 0.0, 0.0, 1.0, 0.0, 0.0, 1.0, 0.0, 0.0, 1.0, 0.0, 0.0, 1.0, 0.0, 0.0, 1.0, 0.0, 0.0, 1.0, 0.0, 0.0, 1.0, 0.0, 0.0, 1.0, 0.0, 0.0, 1.0, 0.0, 0.0, 1.0, 0.0, 0.0, 1.0, 0.0, 0.0, 1.0, 0.0, 0.0, 1.0, 0.0, 0.0, 1.0, 0.0, 0.0, 1.0, 0.0, 0.0, 1.0, 0.0, 0.0, 1.0, 0.0, 0.0, 1.0, 0.0, 0.0, 1.0, 0.0, 0.0, 1.0, 0.0, 0.0, 1.0, 0.0, 0.0, 1.0, 0.0, 0.0, 1.0, 0.0, 0.0, 1.0, 0.0, 0.0, 1.0, 0.0, 0.0, 1.0, 0.0, 0.0, 1.0, 0.0, 0.0, 1.0, 0.0, 0.0, 1.0, 0.0, 0.0, 1.0, 0.0, 0.0, 1.0, 0.0, 0.0, 1.0, 0.0, 0.0, 1.0, 0.0, 0.0, 1.0, 0.0, 0.0, 1.0, 0.0, 0.0, 1.0, 0.0, 0.0, 1.0, 0.0, 0.0, 1.0, 0.0, 0.0, 1.0, 0.0, 0.0, 1.0, 0.0, 0.0, 1.0, 0.0, 0.0, 1.0, 0.0, 0.0, 1.0, 0.0, 0.0, 1.0, 0.0, 0.0, 1.0, 0.0, 0.0, 1.0, 0.0, 0.0, 1.0, 0.0, 0.0, 1.0, 0.0, 0.0, 1.0, 0.0, 0.0, 1.0, 0.0, 0.0, 1.0, 0.0, 0.0, 1.0, 0.0, 0.0, 1.0, 0.0, 0.0, 1.0, 0.0, 0.0, 1.0, 0.0, 0.0, 1.0, 0.0, 0.0, 1.0, 0.0, 0.0, 1.0, 0.0, 0.0, 1.0, 0.0, 0.0, 1.0, 0.0, 0.0, 1.0, 0.0, 0.0, 1.0, 0.0, 0.0, 1.0, 0.0, 0.0, 1.0, 0.0, 0.0, 1.0, 0.0, 0.0, 1.0, 0.0, 0.0, 1.0, 0.0, 0.0, 1.0, 0.0, 0.0, 1.0, 0.0, 0.0, 1.0, 0.0, 0.0, 1.0, 0.0, 0.0, 1.0, 0.0, 0.0, 1.0, 0.0, 0.0, 1.0, 0.0, 0.0, 1.0, 0.0, 0.0, 1.0, 0.0, 0.0, 1.0, 0.0, 0.0, 1.0, 0.0, 0.0, 1.0, 0.0, 0.0, 1.0, 0.0, 0.0, 1.0, 0.0, 0.0, 1.0, 0.0, 0.0, 1.0, 0.0, 0.0, 1.0, 0.0, 0.0, 1.0, 0.0, 0.0, 1.0, 0.0, 0.0, 1.0, 0.0, 0.0, 1.0, 0.0, 0.0, 1.0, 0.0, 0.0, 1.0, 0.0, 0.0, 1.0, 0.0, 0.0, 1.0, 0.0, 0.0, 1.0, 0.0, 0.0, 1.0, 0.0, 0.0, 1.0, 0.0, 0.0, 1.0, 0.0, 0.0, 1.0, 0.0, 0.0, 1.0, 0.0, 0.0, 1.0, 0.0, 0.0, 1.0, 0.0, 0.0, 1.0, 0.0, 0.0, 1.0, 0.0, 0.0, 1.0, 0.0, 0.0, 1.0, 0.0, 0.0, 1.0, 0.0, 0.0, 1.0, 0.0, 0.0, 1.0, 0.0, 0.0, 1.0, 0.0, 0.0, 1.0, 0.0, 0.0, 1.0, 0.0, 0.0, 1.0, 0.0, 0.0, 1.0, 0.0, 0.0, 1.0, 0.0, 0.0, 1.0, 0.0, 0.0, 1.0, 0.0, 0.0, 1.0, 0.0, 0.0, 1.0, 0.0, 0.0, 1.0, 0.0, 0.0, 1.0, 0.0, 0.0, 1.0, 0.0, 0.0, 1.0, 0.0, 0.0, 1.0, 0.0, 0.0, 1.0, 0.0, 0.0, 1.0, 0.0, 0.0, 1.0, 0.0, 0.0, 1.0, 0.0, 0.0, 1.0, 0.0, 0.0, 1.0, 0.0, 0.0, 1.0, 0.0, 0.0, 1.0, 0.0, 0.0, 1.0, 0.0, 0.0, 1.0, 0.0, 0.0, 1.0, 0.0, 0.0, 1.0, 0.0, 0.0, 1.0, 0.0, 0.0, 1.0, 0.0, 0.0, 1.0, 0.0, 0.0, 1.0, 0.0, 0.0, 1.0, 0.0, 0.0, 1.0, 0.0, 0.0, 1.0, 0.0, 0.0, 1.0, 0.0, 0.0, 1.0, 0.0, 0.0, 1.0, 0.0, 0.0, 1.0, 0.0, 0.0, 1.0, 0.0, 0.0, 1.0, 0.0, 0.0, 1.0, 0.0, 0.0, 1.0, 0.0, 0.0, 1.0, 0.0, 0.0, 1.0, 0.0, 0.0, 1.0, 0.0, 0.0, 1.0, 0.0, 0.0, 1.0, 0.0, 0.0, 1.0, 0.0, 0.0, 1.0, 0.0, 0.0, 1.0, 0.0, 0.0, 1.0, 0.0, 0.0, 1.0, 0.0, 0.0, 1.0, 0.0, 0.0, 1.0, 0.0, 0.0, 1.0, 0.0, 0.0, 1.0, 0.0, 0.0, 1.0, 0.0, 0.0, 1.0, 0.0, 0.0, 1.0, 0.0, 0.0, 1.0, 0.0, 0.0, 1.0, 0.0, 0.0, 1.0, 0.0, 0.0, 1.0, 0.0, 0.0, 1.0, 0.0, 0.0, 1.0, 0.0, 0.0, 1.0, 0.0, 0.0, 1.0, 0.0, 0.0, 1.0, 0.0, 0.0, 1.0, 0.0, 0.0, 1.0, 0.0, 0.0, 1.0, 0.0, 0.0, 1.0, 0.0, 0.0, 1.0, 0.0, 0.0, 1.0, 0.0, 0.0, 1.0, 0.0, 0.0, 1.0, 0.0, 0.0, 1.0, 0.0, 0.0, 1.0, 0.0, 0.0, 1.0, 0.0, 0.0, 1.0, 0.0, 0.0, 1.0, 0.0, 0.0, 1.0, 0.0, 0.0, 1.0, 0.0, 0.0, 1.0, 0.0, 0.0, 1.0, 0.0, 0.0, 1.0, 0.0, 0.0, 1.0, 0.0, 0.0, 1.0, 0.0, 0.0, 1.0, 0.0, 0.0, 1.0, 0.0, 0.0, 1.0, 0.0, 0.0, 1.0, 0.0, 0.0, 1.0, 0.0, 0.0, 1.0, 0.0, 0.0, 1.0, 0.0, 0.0, 1.0, 0.0, 0.0, 1.0, 0.0, 0.0, 1.0, 0.0, 0.0, 1.0, 0.0, 0.0, 1.0, 0.0, 0.0, 1.0, 0.0, 0.0, 1.0, 0.0, 0.0, 1.0, 0.0, 0.0, 1.0, 0.0, 0.0, 1.0, 0.0, 0.0, 1.0, 0.0, 0.0, 1.0, 0.0, 0.0, 1.0, 0.0, 0.0, 1.0, 0.0, 0.0, 1.0, 0.0, 0.0, 1.0, 0.0, 0.0, 1.0, 0.0, 0.0, 1.0, 0.0, 0.0, 1.0, 0.0, 0.0, 1.0, 0.0, 0.0, 1.0, 0.0, 0.0, 1.0, 0.0, 0.0, 1.0, 0.0, 0.0, 1.0, 0.0, 0.0, 1.0, 0.0, 0.0, 1.0, 0.0, 0.0, 1.0, 0.0, 0.0, 1.0, 0.0, 0.0, 1.0, 0.0, 0.0, 1.0, 0.0, 0.0, 1.0, 0.0, 0.0, 1.0, 0.0, 0.0, 1.0, 0.0, 0.0, 1.0, 0.0, 0.0, 1.0, 0.0, 0.0, 1.0, 0.0, 0.0, 1.0, 0.0, 0.0, 1.0, 0.0, 0.0, 1.0, 0.0, 0.0, 1.0, 0.0, 0.0, 1.0, 0.0, 0.0, 1.0, 0.0, 0.0, 1.0, 0.0, 0.0, 1.0, 0.0, 0.0, 1.0, 0.0, 0.0, 1.0, 0.0, 0.0, 1.0, 0.0, 0.0, 1.0, 0.0, 0.0, 1.0, 0.0, 0.0, 1.0, 0.0, 0.0, 1.0, 0.0, 0.0, 1.0, 0.0, 0.0, 1.0, 0.0, 0.0, 1.0, 0.0, 0.0, 1.0, 0.0, 0.0, 1.0, 0.0, 0.0, 1.0, 0.0, 0.0, 1.0, 0.0, 0.0, 1.0, 0.0, 0.0, 1.0, 0.0, 0.0, 1.0, 0.0, 0.0, 1.0, 0.0, 0.0, 1.0, 0.0, 0.0, 1.0, 0.0, 0.0, 1.0, 0.0, 0.0, 1.0, 0.0, 0.0, 1.0, 0.0, 0.0, 1.0, 0.0, 0.0, 1.0, 0.0, 0.0, 1.0, 0.0, 0.0, 1.0, 0.0, 0.0, 1.0, 0.0, 0.0, 1.0, 0.0, 0.0, 1.0, 0.0, 0.0, 1.0, 0.0, 0.0, 1.0, 0.0, 0.0, 1.0, 0.0, 0.0, 1.0, 0.0, 0.0, 1.0, 0.0, 0.0, 1.0, 0.0, 0.0, 1.0, 0.0, 0.0, 1.0, 0.0, 0.0, 1.0, 0.0, 0.0, 1.0, 0.0, 0.0, 1.0, 0.0, 0.0, 1.0, 0.0, 0.0, 1.0, 0.0, 0.0, 1.0, 0.0, 0.0, 1.0, 0.0, 0.0, 1.0, 0.0, 0.0, 1.0, 0.0, 0.0, 1.0, 0.0, 0.0, 1.0, 0.0, 0.0, 1.0, 0.0, 0.0, 1.0, 0.0, 0.0, 1.0, 0.0, 0.0, 1.0, 0.0, 0.0, 1.0, 0.0, 0.0, 1.0, 0.0, 0.0, 1.0, 0.0, 0.0, 1.0, 0.0, 0.0, 1.0, 0.0, 0.0, 1.0, 0.0, 0.0, 1.0, 0.0, 0.0, 1.0, 0.0, 0.0, 1.0, 0.0, 0.0, 1.0, 0.0, 0.0, 1.0, 0.0, 0.0, 1.0, 0.0, 0.0, 1.0, 0.0, 0.0, 1.0, 0.0, 0.0, 1.0, 0.0, 0.0, 1.0, 0.0, 0.0, 1.0, 0.0, 0.0, 1.0, 0.0, 0.0, 1.0, 0.0, 0.0, 1.0, 0.0, 0.0, 1.0, 0.0, 0.0, 1.0, 0.0, 0.0, 1.0, 0.0, 0.0, 1.0, 0.0, 0.0, 1.0, 0.0, 0.0, 1.0, 0.0, 0.0, 1.0, 0.0, 0.0, 1.0, 0.0, 0.0, 1.0, 0.0, 0.0, 1.0, 0.0, 0.0, 1.0, 0.0, 0.0, 1.0, 0.0, 0.0, 1.0, 0.0, 0.0, 1.0, 0.0, 0.0, 1.0, 0.0, 0.0, 1.0, 0.0, 0.0, 1.0, 0.0, 0.0, 1.0, 0.0, 0.0, 1.0, 0.0, 0.0, 1.0, 0.0, 0.0, 1.0, 0.0, 0.0, 1.0, 0.0, 0.0, 1.0, 0.0, 0.0, 1.0, 0.0, 0.0, 1.0, 0.0, 0.0, 1.0, 0.0, 0.0, 1.0, 0.0, 0.0, 1.0, 0.0, 0.0, 1.0, 0.0, 0.0, 1.0, 0.0, 0.0, 1.0, 0.0, 0.0, 1.0, 0.0, 0.0, 1.0, 0.0, 0.0, 1.0, 0.0, 0.0, 1.0, 0.0, 0.0, 1.0, 0.0, 0.0, 1.0, 0.0, 0.0, 1.0, 0.0, 0.0, 1.0, 0.0, 0.0, 1.0, 0.0, 0.0, 1.0, 0.0, 0.0, 1.0, 0.0, 0.0, 1.0, 0.0, 0.0, 1.0, 0.0, 0.0, 1.0, 0.0, 0.0, 1.0, 0.0, 0.0, 1.0, 0.0, 0.0, 1.0, 0.0, 0.0, 1.0, 0.0, 0.0, 1.0, 0.0, 0.0, 1.0, 0.0, 0.0, 1.0, 0.0, 0.0, 1.0, 0.0, 0.0, 1.0, 0.0, 0.0, 1.0, 0.0, 0.0, 1.0, 0.0, 0.0, 1.0, 0.0, 0.0, 1.0, 0.0, 0.0, 1.0, 0.0, 0.0, 1.0, 0.0, 0.0, 1.0, 0.0, 0.0, 1.0, 0.0, 0.0, 1.0, 0.0, 0.0, 1.0, 0.0, 0.0, 1.0, 0.0, 0.0, 1.0, 0.0, 0.0, 1.0, 0.0, 0.0, 1.0, 0.0, 0.0, 1.0, 0.0, 0.0, 1.0, 0.0, 0.0, 1.0, 0.0, 0.0, 1.0, 0.0, 0.0, 1.0, 0.0, 0.0, 1.0, 0.0, 0.0, 1.0, 0.0, 0.0, 1.0, 0.0, 0.0, 1.0, 0.0, 0.0, 1.0, 0.0, 0.0, 1.0, 0.0, 0.0, 1.0, 0.0, 0.0, 1.0, 0.0, 0.0, 1.0, 0.0, 0.0, 1.0, 0.0, 0.0, 1.0, 0.0, 0.0, 1.0, 0.0, 0.0, 1.0, 0.0, 0.0, 1.0, 0.0, 0.0, 1.0, 0.0, 0.0, 1.0, 0.0, 0.0, 1.0, 0.0, 0.0, 1.0, 0.0, 0.0, 1.0, 0.0, 0.0, 1.0, 0.0, 0.0, 1.0, 0.0, 0.0, 1.0, 0.0, 0.0, 1.0, 0.0, 0.0, 1.0, 0.0, 0.0, 1.0, 0.0, 0.0, 1.0, 0.0, 0.0, 1.0, 0.0, 0.0, 1.0, 0.0, 0.0, 1.0, 0.0, 0.0, 1.0, 0.0, 0.0, 1.0, 0.0, 0.0, 1.0, 0.0, 0.0, 1.0, 0.0, 0.0, 1.0, 0.0, 0.0, 1.0, 0.0, 0.0, 1.0, 0.0, 0.0, 1.0, 0.0, 0.0, 1.0, 0.0, 0.0, 1.0, 0.0, 0.0, 1.0, 0.0, 0.0, 1.0, 0.0, 0.0, 1.0, 0.0, 0.0, 1.0, 0.0, 0.0, 1.0, 0.0, 0.0, 1.0, 0.0, 0.0, 1.0, 0.0, 0.0, 1.0, 0.0, 0.0, 1.0, 0.0, 0.0, 1.0, 0.0, 0.0, 1.0, 0.0, 0.0, 1.0, 0.0, 0.0, 1.0, 0.0, 0.0, 1.0, 0.0, 0.0, 1.0, 0.0, 0.0, 1.0, 0.0, 0.0, 1.0, 0.0, 0.0, 1.0, 0.0, 0.0, 1.0, 0.0, 0.0, 1.0, 0.0, 0.0, 1.0, 0.0, 0.0, 1.0, 0.0, 0.0, 1.0, 0.0, 0.0, 1.0, 0.0, 0.0, 1.0, 0.0, 0.0, 1.0, 0.0, 0.0, 1.0, 0.0, 0.0, 1.0, 0.0, 0.0, 1.0, 0.0, 0.0, 1.0, 0.0, 0.0, 1.0, 0.0, 0.0, 1.0, 0.0, 0.0, 1.0, 0.0, 0.0, 1.0, 0.0, 0.0, 1.0, 0.0, 0.0, 1.0, 0.0, 0.0, 1.0, 0.0, 0.0, 1.0, 0.0, 0.0, 1.0, 0.0, 0.0, 1.0, 0.0, 0.0, 1.0, 0.0, 0.0, 1.0, 0.0, 0.0, 1.0, 0.0, 0.0, 1.0, 0.0, 0.0, 1.0, 0.0, 0.0, 1.0, 0.0, 0.0, 1.0, 0.0, 0.0, 1.0, 0.0, 0.0, 1.0, 0.0, 0.0, 1.0, 0.0, 0.0, 1.0, 0.0, 0.0, 1.0, 0.0, 0.0, 1.0, 0.0, 0.0, 1.0, 0.0, 0.0, 1.0, 0.0, 0.0, 1.0, 0.0, 0.0, 1.0, 0.0, 0.0, 1.0, 0.0, 0.0, 1.0, 0.0, 0.0, 1.0, 0.0, 0.0, 1.0, 0.0, 0.0, 1.0, 0.0, 0.0, 1.0, 0.0, 0.0, 1.0, 0.0, 0.0, 1.0, 0.0, 0.0, 1.0, 0.0, 0.0, 1.0, 0.0, 0.0, 1.0, 0.0, 0.0, 1.0, 0.0, 0.0, 1.0, 0.0, 0.0, 1.0, 0.0, 0.0, 1.0, 0.0, 0.0, 1.0, 0.0, 0.0, 1.0, 0.0, 0.0, 1.0, 0.0, 0.0, 1.0, 0.0, 0.0, 1.0, 0.0, 0.0, 1.0, 0.0, 0.0, 1.0, 0.0, 0.0, 1.0, 0.0, 0.0, 1.0, 0.0, 0.0, 1.0, 0.0, 0.0, 1.0, 0.0, 0.0, 1.0, 0.0, 0.0, 1.0, 0.0, 0.0, 1.0, 0.0, 0.0, 1.0, 0.0, 0.0, 1.0, 0.0, 0.0, 1.0, 0.0, 0.0, 1.0, 0.0, 0.0, 1.0, 0.0, 0.0, 1.0, 0.0, 0.0, 1.0, 0.0, 0.0, 1.0, 0.0, 0.0, 1.0, 0.0, 0.0, 1.0, 0.0, 0.0, 1.0, 0.0, 0.0, 1.0, 0.0, 0.0, 1.0, 0.0, 0.0, 1.0, 0.0, 0.0, 1.0, 0.0, 0.0, 1.0, 0.0, 0.0, 1.0, 0.0, 0.0, 1.0, 0.0, 0.0, 1.0, 0.0, 0.0, 1.0, 0.0, 0.0, 1.0, 0.0, 0.0, 1.0, 0.0, 0.0, 1.0, 0.0, 0.0, 1.0, 0.0, 0.0, 1.0, 0.0, 0.0, 1.0, 0.0, 0.0, 1.0, 0.0, 0.0, 1.0, 0.0, 0.0, 1.0, 0.0, 0.0, 1.0, 0.0, 0.0, 1.0, 0.0, 0.0, 1.0, 0.0, 0.0, 1.0, 0.0, 0.0, 1.0, 0.0, 0.0, 1.0, 0.0, 0.0, 1.0, 0.0, 0.0, 1.0, 0.0, 0.0, 1.0, 0.0, 0.0, 1.0, 0.0, 0.0, 1.0, 0.0, 0.0, 1.0, 0.0, 0.0, 1.0, 0.0, 0.0, 1.0, 0.0, 0.0, 1.0, 0.0, 0.0, 1.0, 0.0, 0.0, 1.0, 0.0, 0.0, 1.0, 0.0, 0.0, 1.0, 0.0, 0.0, 1.0, 0.0, 0.0, 1.0, 0.0, 0.0, 1.0, 0.0, 0.0, 1.0, 0.0, 0.0, 1.0, 0.0, 0.0, 1.0, 0.0, 0.0, 1.0, 0.0, 0.0, 1.0, 0.0, 0.0, 1.0, 0.0, 0.0, 1.0, 0.0])
me_cube_001.materials.append(mat_material)
me_cube_001.use_remesh_preserve_volume = False
me_cube_001.use_remesh_preserve_attributes = False
me_cube_001.use_mirror_vertex_groups = False
me_cube_001.update()

# ---- objects
ob_cube = bpy.data.objects.new('Cube', me_cube_001)
ob_lamp = bpy.data.objects.new('Lamp', light_spot)
ob_camera = bpy.data.objects.new('Camera', cam_camera)

# ---- transforms, parenting, visibility, modifiers, constraints
ob_cube.location = (0.7127, 0.08883, -0.7501)
ob_cube.rotation_euler = (-1.495, -0.0, 0.0)
ob_cube.scale = (0.3224, 0.4894, 0.4622)
ob_cube.lock_rotations_4d = False
ob_cube.empty_display_type = 'ARROWS'
ob_cube.color = (0.0, 0.0, 0.0, 1.0)
ob_cube.lineart.crease_threshold = 0.0
ob_lamp.location = (4.076, 1.005, 5.904)
ob_lamp.rotation_euler = (0.6503, 0.05522, 1.866)
ob_lamp.lock_rotations_4d = False
ob_lamp.empty_display_type = 'ARROWS'
ob_lamp.color = (0.0, 0.0, 0.0, 0.0)
ob_lamp.lineart.crease_threshold = 0.0
ob_camera.location = (7.481, -6.508, 5.344)
ob_camera.rotation_euler = (1.109, 0.01082, 0.8149)
ob_camera.lock_rotations_4d = False
ob_camera.empty_display_type = 'ARROWS'
ob_camera.color = (0.0, 0.0, 0.0, 0.0)
ob_camera.display_type = 'WIRE'
ob_camera.lineart.crease_threshold = 0.0

# ---- collection membership
col_collection_1.objects.link(ob_cube)
col_collection_1.objects.link(ob_lamp)
col_collection_1.objects.link(ob_camera)

# ---- scene / render settings (as saved in the file)
scene.camera = ob_camera
scene.frame_start = 1; scene.frame_end = 250; scene.frame_set(1)
scene.render.engine = 'BLENDER_EEVEE_NEXT'
scene.render.image_settings.file_format = 'JPEG'
scene.render.image_settings.color_mode = 'RGB'
scene.render.image_settings.compression = 90
scene.render.resolution_x = 800
scene.render.resolution_y = 600
scene.render.pixel_aspect_x = 100.0
scene.render.pixel_aspect_y = 100.0
scene.render.fps = 25
scene.render.dither_intensity = 0.0
scene.render.use_compositing = False
scene.render.use_sequencer = False
scene.render.bake_margin = 2
scene.render.bake_bias = 0.0
scene.render.use_stamp_time = False
scene.render.use_stamp_date = False
scene.render.use_stamp_frame = False
scene.render.use_stamp_camera = False
scene.render.use_stamp_scene = False
scene.render.use_stamp_filename = False
scene.render.use_stamp_render_time = False
scene.render.stamp_font_size = 0
scene.cycles.use_denoising = False
scene.cycles.samples = 10
scene.cycles.sampling_pattern = 'TABULATED_SOBOL'
scene.cycles.light_sampling_threshold = 0.0
scene.cycles.use_adaptive_sampling = False
scene.cycles.use_light_tree = False
scene.cycles.blur_glossy = 0.0
scene.cycles.volume_bounces = 1
scene.cycles.pixel_filter_type = 'GAUSSIAN'
scene.cycles.sample_clamp_indirect = 0.0
scene.view_settings.view_transform = 'Raw'
bpy.context.view_layer.update()
